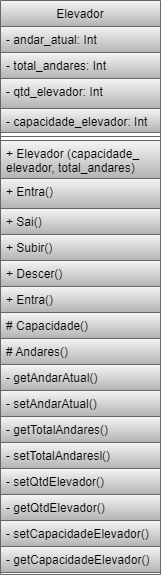

The diagram above was exported from draw.io. Its source (the exported page's mxGraphModel, read from the mxfile embedded in the PNG):
<mxGraphModel dx="880" dy="468" grid="1" gridSize="10" guides="1" tooltips="1" connect="1" arrows="1" fold="1" page="1" pageScale="1" pageWidth="827" pageHeight="1169" math="0" shadow="0">
  <root>
    <mxCell id="WIyWlLk6GJQsqaUBKTNV-0" />
    <mxCell id="WIyWlLk6GJQsqaUBKTNV-1" parent="WIyWlLk6GJQsqaUBKTNV-0" />
    <mxCell id="Wdo6GWypS7CO99Vetfix-0" value="Elevador" style="swimlane;fontStyle=0;align=center;verticalAlign=top;childLayout=stackLayout;horizontal=1;startSize=26;horizontalStack=0;resizeParent=1;resizeLast=0;collapsible=1;marginBottom=0;rounded=0;shadow=0;strokeWidth=1;fillColor=#f5f5f5;strokeColor=#666666;gradientColor=#b3b3b3;" vertex="1" parent="WIyWlLk6GJQsqaUBKTNV-1">
      <mxGeometry x="360" y="120" width="160" height="574" as="geometry">
        <mxRectangle x="550" y="140" width="160" height="26" as="alternateBounds" />
      </mxGeometry>
    </mxCell>
    <mxCell id="Wdo6GWypS7CO99Vetfix-1" value="- andar_atual: Int" style="text;align=left;verticalAlign=top;spacingLeft=4;spacingRight=4;overflow=hidden;rotatable=0;points=[[0,0.5],[1,0.5]];portConstraint=eastwest;fillColor=#f5f5f5;gradientColor=#b3b3b3;strokeColor=#666666;" vertex="1" parent="Wdo6GWypS7CO99Vetfix-0">
      <mxGeometry y="26" width="160" height="26" as="geometry" />
    </mxCell>
    <mxCell id="Wdo6GWypS7CO99Vetfix-2" value="- total_andares: Int " style="text;align=left;verticalAlign=top;spacingLeft=4;spacingRight=4;overflow=hidden;rotatable=0;points=[[0,0.5],[1,0.5]];portConstraint=eastwest;rounded=0;shadow=0;html=0;fillColor=#f5f5f5;gradientColor=#b3b3b3;strokeColor=#666666;" vertex="1" parent="Wdo6GWypS7CO99Vetfix-0">
      <mxGeometry y="52" width="160" height="26" as="geometry" />
    </mxCell>
    <mxCell id="Wdo6GWypS7CO99Vetfix-4" value="- qtd_elevador: Int" style="text;align=left;verticalAlign=top;spacingLeft=4;spacingRight=4;overflow=hidden;rotatable=0;points=[[0,0.5],[1,0.5]];portConstraint=eastwest;rounded=0;shadow=0;html=0;fillColor=#f5f5f5;gradientColor=#b3b3b3;strokeColor=#666666;" vertex="1" parent="Wdo6GWypS7CO99Vetfix-0">
      <mxGeometry y="78" width="160" height="30" as="geometry" />
    </mxCell>
    <mxCell id="Wdo6GWypS7CO99Vetfix-3" value="- capacidade_elevador: Int" style="text;align=left;verticalAlign=top;spacingLeft=4;spacingRight=4;overflow=hidden;rotatable=0;points=[[0,0.5],[1,0.5]];portConstraint=eastwest;rounded=0;shadow=0;html=0;fillColor=#f5f5f5;gradientColor=#b3b3b3;strokeColor=#666666;" vertex="1" parent="Wdo6GWypS7CO99Vetfix-0">
      <mxGeometry y="108" width="160" height="24" as="geometry" />
    </mxCell>
    <mxCell id="Wdo6GWypS7CO99Vetfix-5" value="" style="line;html=1;strokeWidth=1;align=left;verticalAlign=middle;spacingTop=-1;spacingLeft=3;spacingRight=3;rotatable=0;labelPosition=right;points=[];portConstraint=eastwest;fillColor=#f5f5f5;gradientColor=#b3b3b3;strokeColor=#666666;" vertex="1" parent="Wdo6GWypS7CO99Vetfix-0">
      <mxGeometry y="132" width="160" height="8" as="geometry" />
    </mxCell>
    <mxCell id="Wdo6GWypS7CO99Vetfix-6" value="+ Elevador (capacidade_&#10;elevador, total_andares)" style="text;align=left;verticalAlign=top;spacingLeft=4;spacingRight=4;overflow=hidden;rotatable=0;points=[[0,0.5],[1,0.5]];portConstraint=eastwest;fillColor=#f5f5f5;gradientColor=#b3b3b3;strokeColor=#666666;" vertex="1" parent="Wdo6GWypS7CO99Vetfix-0">
      <mxGeometry y="140" width="160" height="38" as="geometry" />
    </mxCell>
    <mxCell id="Wdo6GWypS7CO99Vetfix-7" value="+ Entra()" style="text;align=left;verticalAlign=top;spacingLeft=4;spacingRight=4;overflow=hidden;rotatable=0;points=[[0,0.5],[1,0.5]];portConstraint=eastwest;fillColor=#f5f5f5;gradientColor=#b3b3b3;strokeColor=#666666;" vertex="1" parent="Wdo6GWypS7CO99Vetfix-0">
      <mxGeometry y="178" width="160" height="30" as="geometry" />
    </mxCell>
    <mxCell id="Wdo6GWypS7CO99Vetfix-8" value="+ Sai()" style="text;align=left;verticalAlign=top;spacingLeft=4;spacingRight=4;overflow=hidden;rotatable=0;points=[[0,0.5],[1,0.5]];portConstraint=eastwest;fillColor=#f5f5f5;gradientColor=#b3b3b3;strokeColor=#666666;" vertex="1" parent="Wdo6GWypS7CO99Vetfix-0">
      <mxGeometry y="208" width="160" height="26" as="geometry" />
    </mxCell>
    <mxCell id="Wdo6GWypS7CO99Vetfix-9" value="+ Subir()" style="text;align=left;verticalAlign=top;spacingLeft=4;spacingRight=4;overflow=hidden;rotatable=0;points=[[0,0.5],[1,0.5]];portConstraint=eastwest;fillColor=#f5f5f5;gradientColor=#b3b3b3;strokeColor=#666666;" vertex="1" parent="Wdo6GWypS7CO99Vetfix-0">
      <mxGeometry y="234" width="160" height="26" as="geometry" />
    </mxCell>
    <mxCell id="Wdo6GWypS7CO99Vetfix-10" value="+ Descer()" style="text;align=left;verticalAlign=top;spacingLeft=4;spacingRight=4;overflow=hidden;rotatable=0;points=[[0,0.5],[1,0.5]];portConstraint=eastwest;fillColor=#f5f5f5;gradientColor=#b3b3b3;strokeColor=#666666;" vertex="1" parent="Wdo6GWypS7CO99Vetfix-0">
      <mxGeometry y="260" width="160" height="26" as="geometry" />
    </mxCell>
    <mxCell id="Wdo6GWypS7CO99Vetfix-11" value="+ Entra()" style="text;align=left;verticalAlign=top;spacingLeft=4;spacingRight=4;overflow=hidden;rotatable=0;points=[[0,0.5],[1,0.5]];portConstraint=eastwest;fillColor=#f5f5f5;gradientColor=#b3b3b3;strokeColor=#666666;" vertex="1" parent="Wdo6GWypS7CO99Vetfix-0">
      <mxGeometry y="286" width="160" height="26" as="geometry" />
    </mxCell>
    <mxCell id="Wdo6GWypS7CO99Vetfix-12" value="# Capacidade()" style="text;align=left;verticalAlign=top;spacingLeft=4;spacingRight=4;overflow=hidden;rotatable=0;points=[[0,0.5],[1,0.5]];portConstraint=eastwest;fillColor=#f5f5f5;strokeColor=#666666;gradientColor=#b3b3b3;" vertex="1" parent="Wdo6GWypS7CO99Vetfix-0">
      <mxGeometry y="312" width="160" height="26" as="geometry" />
    </mxCell>
    <mxCell id="Wdo6GWypS7CO99Vetfix-13" value="# Andares()" style="text;align=left;verticalAlign=top;spacingLeft=4;spacingRight=4;overflow=hidden;rotatable=0;points=[[0,0.5],[1,0.5]];portConstraint=eastwest;fillColor=#f5f5f5;strokeColor=#666666;gradientColor=#b3b3b3;" vertex="1" parent="Wdo6GWypS7CO99Vetfix-0">
      <mxGeometry y="338" width="160" height="26" as="geometry" />
    </mxCell>
    <mxCell id="Wdo6GWypS7CO99Vetfix-14" value="- getAndarAtual()" style="text;align=left;verticalAlign=top;spacingLeft=4;spacingRight=4;overflow=hidden;rotatable=0;points=[[0,0.5],[1,0.5]];portConstraint=eastwest;fillColor=#f5f5f5;strokeColor=#666666;gradientColor=#b3b3b3;" vertex="1" parent="Wdo6GWypS7CO99Vetfix-0">
      <mxGeometry y="364" width="160" height="26" as="geometry" />
    </mxCell>
    <mxCell id="Wdo6GWypS7CO99Vetfix-15" value="- setAndarAtual()" style="text;align=left;verticalAlign=top;spacingLeft=4;spacingRight=4;overflow=hidden;rotatable=0;points=[[0,0.5],[1,0.5]];portConstraint=eastwest;fillColor=#f5f5f5;strokeColor=#666666;gradientColor=#b3b3b3;" vertex="1" parent="Wdo6GWypS7CO99Vetfix-0">
      <mxGeometry y="390" width="160" height="26" as="geometry" />
    </mxCell>
    <mxCell id="Wdo6GWypS7CO99Vetfix-16" value="- getTotalAndares()" style="text;align=left;verticalAlign=top;spacingLeft=4;spacingRight=4;overflow=hidden;rotatable=0;points=[[0,0.5],[1,0.5]];portConstraint=eastwest;fillColor=#f5f5f5;strokeColor=#666666;gradientColor=#b3b3b3;" vertex="1" parent="Wdo6GWypS7CO99Vetfix-0">
      <mxGeometry y="416" width="160" height="26" as="geometry" />
    </mxCell>
    <mxCell id="Wdo6GWypS7CO99Vetfix-17" value="- setTotalAndaresl()" style="text;align=left;verticalAlign=top;spacingLeft=4;spacingRight=4;overflow=hidden;rotatable=0;points=[[0,0.5],[1,0.5]];portConstraint=eastwest;fillColor=#f5f5f5;strokeColor=#666666;gradientColor=#b3b3b3;" vertex="1" parent="Wdo6GWypS7CO99Vetfix-0">
      <mxGeometry y="442" width="160" height="26" as="geometry" />
    </mxCell>
    <mxCell id="Wdo6GWypS7CO99Vetfix-18" value="- setQtdElevador()" style="text;align=left;verticalAlign=top;spacingLeft=4;spacingRight=4;overflow=hidden;rotatable=0;points=[[0,0.5],[1,0.5]];portConstraint=eastwest;fillColor=#f5f5f5;strokeColor=#666666;gradientColor=#b3b3b3;" vertex="1" parent="Wdo6GWypS7CO99Vetfix-0">
      <mxGeometry y="468" width="160" height="26" as="geometry" />
    </mxCell>
    <mxCell id="Wdo6GWypS7CO99Vetfix-19" value="- getQtdElevador()" style="text;align=left;verticalAlign=top;spacingLeft=4;spacingRight=4;overflow=hidden;rotatable=0;points=[[0,0.5],[1,0.5]];portConstraint=eastwest;fillColor=#f5f5f5;strokeColor=#666666;gradientColor=#b3b3b3;" vertex="1" parent="Wdo6GWypS7CO99Vetfix-0">
      <mxGeometry y="494" width="160" height="26" as="geometry" />
    </mxCell>
    <mxCell id="Wdo6GWypS7CO99Vetfix-20" value="- setCapacidadeElevador()" style="text;align=left;verticalAlign=top;spacingLeft=4;spacingRight=4;overflow=hidden;rotatable=0;points=[[0,0.5],[1,0.5]];portConstraint=eastwest;fillColor=#f5f5f5;strokeColor=#666666;gradientColor=#b3b3b3;" vertex="1" parent="Wdo6GWypS7CO99Vetfix-0">
      <mxGeometry y="520" width="160" height="26" as="geometry" />
    </mxCell>
    <mxCell id="Wdo6GWypS7CO99Vetfix-21" value="- getCapacidadeElevador()" style="text;align=left;verticalAlign=top;spacingLeft=4;spacingRight=4;overflow=hidden;rotatable=0;points=[[0,0.5],[1,0.5]];portConstraint=eastwest;fillColor=#f5f5f5;strokeColor=#666666;gradientColor=#b3b3b3;" vertex="1" parent="Wdo6GWypS7CO99Vetfix-0">
      <mxGeometry y="546" width="160" height="26" as="geometry" />
    </mxCell>
  </root>
</mxGraphModel>